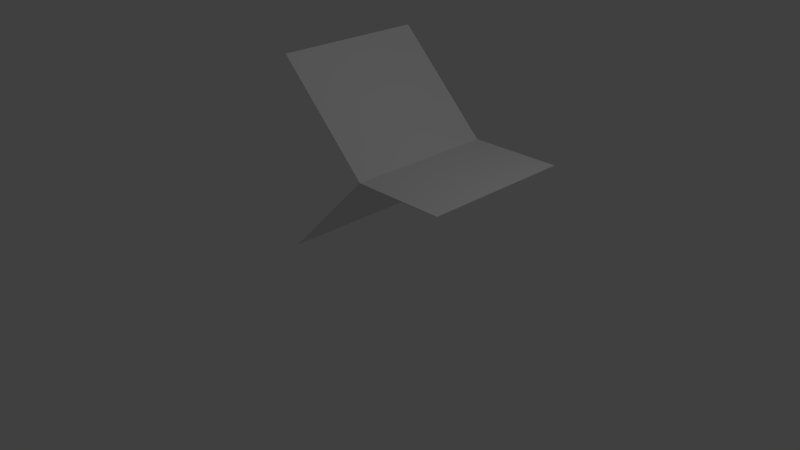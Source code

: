 # Source: arbustoForTree2.blend  (saved by Blender 2.73.0; exported with 4.5.12 LTS)
import bpy
from mathutils import Matrix  # noqa: F401  (used for matrix-valued properties, if any)

bpy.ops.wm.read_factory_settings(use_empty=True)
scene = bpy.context.scene
scene.name = 'Scene'

# ---- collections
col_collection_1 = bpy.data.collections.new('Collection 1'); scene.collection.children.link(col_collection_1)

# ---- world
world_world = bpy.data.worlds.new('World'); scene.world = world_world
world_world.color = (0.05088, 0.05088, 0.05088)
world_world.use_sun_shadow = False
world_world.sun_shadow_jitter_overblur = 0.0
world_world.cycles.sampling_method = 'MANUAL'
world_world.cycles.sample_map_resolution = 256

# ---- cameras
cam_camera = bpy.data.cameras.new('Camera')
cam_camera.clip_end = 100.0
cam_camera.lens = 35.0
cam_camera.sensor_width = 32.0
cam_camera.sensor_height = 18.0
cam_camera.ortho_scale = 7.314
cam_camera.dof.focus_distance = 0.0
cam_camera.dof.aperture_fstop = 128.0

# ---- lights
light_lamp = bpy.data.lights.new('Lamp', 'POINT')
light_lamp.transmission_factor = 0.0
light_lamp.cutoff_distance = 30.0
light_lamp.energy = 100.0
light_lamp.shadow_buffer_clip_start = 1.001
light_lamp.shadow_soft_size = 0.1
light_lamp.shadow_maximum_resolution = 0.006
light_lamp.use_absolute_resolution = True
light_lamp.cycles.use_multiple_importance_sampling = False

# ---- meshes
me_plano = bpy.data.meshes.new('Plano')
me_plano.from_pydata([(-1.997, 2.862, -0.4104), (1.966, -0.2961, 1.575), (1.966, 2.862, 1.575), (-1.997, -0.2961, -0.4104), (-1.999, -0.2961, 3.577), (0.01096, -0.2961, 1.575), (-1.999, 2.862, 3.577), (0.01096, 2.862, 1.575)], [], [(4, 5, 7, 6), (5, 1, 2, 7), (3, 5, 7, 0)])
_uv = me_plano.uv_layers.new(name='OutroUV')
_uv.uv.foreach_set('vector', [0.3526, 0.000134, 0.5298, 0.0001339, 0.5298, 0.1807, 0.3526, 0.1807, 0.3526, -0.0005769, 0.5313, -0.000577, 0.5313, 0.177, 0.3526, 0.177, 0.3512, 0.0001339, 0.5302, 0.000134, 0.5302, 0.1798, 0.3512, 0.1798])
me_plano.use_remesh_preserve_volume = False
me_plano.use_remesh_preserve_attributes = False
me_plano.use_mirror_vertex_groups = False
me_plano.use_paint_bone_selection = False
me_plano.use_paint_mask_vertex = True
me_plano.update()

# ---- objects
ob_plano = bpy.data.objects.new('Plano', me_plano)
ob_lamp = bpy.data.objects.new('Lamp', light_lamp)
ob_camera = bpy.data.objects.new('Camera', cam_camera)

# ---- transforms, parenting, visibility, modifiers, constraints
ob_plano.location = (0.0, 0.0, 0.0)
ob_plano.scale = (0.6719, 0.6719, 0.6719)
ob_plano.lineart.crease_threshold = 0.0
_m = ob_plano.modifiers.new('Solidificar', 'SOLIDIFY')
_m.nonmanifold_thickness_mode = 'FIXED'
_m.nonmanifold_merge_threshold = 0.0003
ob_lamp.location = (4.076, 1.005, 5.904)
ob_lamp.rotation_euler = (0.6503, 0.05522, 1.866)
ob_lamp.lock_rotations_4d = False
ob_lamp.empty_display_type = 'ARROWS'
ob_lamp.color = (0.0, 0.0, 0.0, 0.0)
ob_lamp.lineart.crease_threshold = 0.0
ob_camera.location = (7.481, -6.508, 5.344)
ob_camera.rotation_euler = (1.109, 0.01082, 0.8149)
ob_camera.lock_rotations_4d = False
ob_camera.empty_display_type = 'ARROWS'
ob_camera.color = (0.0, 0.0, 0.0, 0.0)
ob_camera.display_type = 'WIRE'
ob_camera.lineart.crease_threshold = 0.0

# ---- collection membership
col_collection_1.objects.link(ob_plano)
col_collection_1.objects.link(ob_lamp)
col_collection_1.objects.link(ob_camera)

# ---- scene / render settings (as saved in the file)
scene.camera = ob_camera
scene.frame_start = 1; scene.frame_end = 250; scene.frame_set(1)
scene.render.engine = 'BLENDER_EEVEE_NEXT'
scene.render.resolution_percentage = 50
scene.render.dither_intensity = 0.0
scene.cycles.use_denoising = False
scene.cycles.samples = 10
scene.cycles.sampling_pattern = 'TABULATED_SOBOL'
scene.cycles.light_sampling_threshold = 0.0
scene.cycles.use_adaptive_sampling = False
scene.cycles.use_light_tree = False
scene.cycles.blur_glossy = 0.0
scene.cycles.pixel_filter_type = 'GAUSSIAN'
scene.cycles.sample_clamp_indirect = 0.0
scene.view_settings.view_transform = 'Standard'
bpy.context.view_layer.update()
